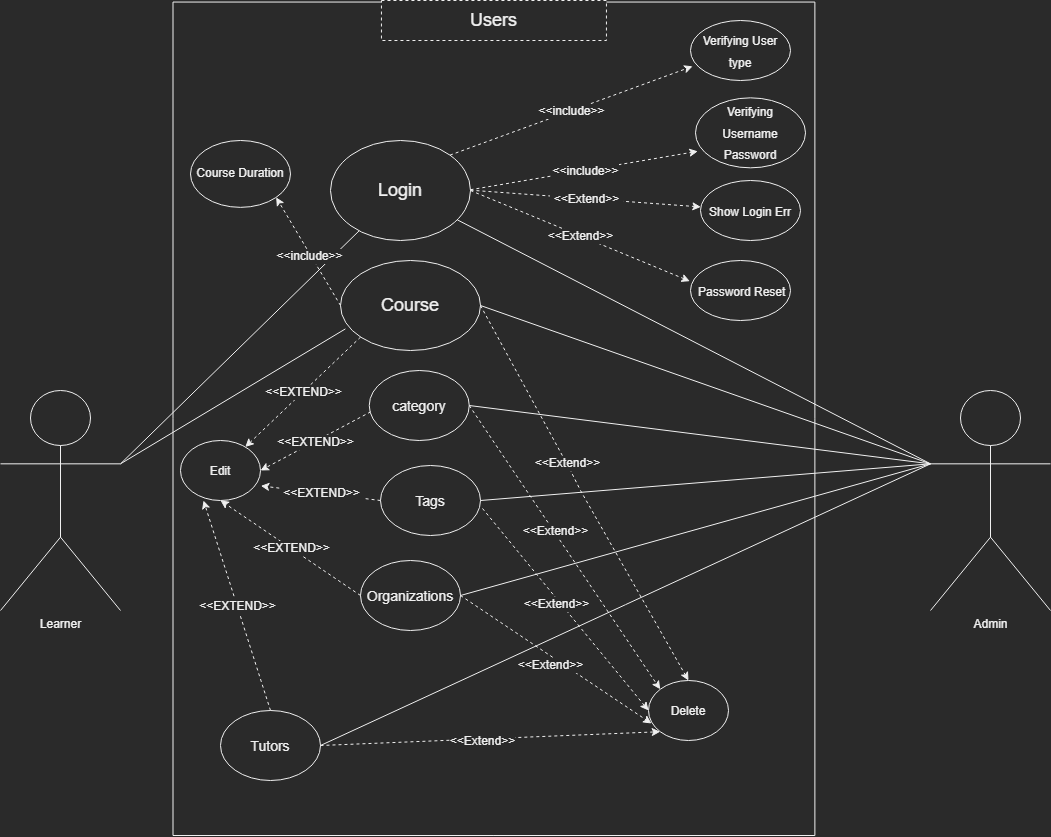

The diagram above was exported from draw.io. Its source (the exported page's mxGraphModel, read from the mxfile embedded in the PNG):
<mxGraphModel dx="2090" dy="576" grid="1" gridSize="10" guides="1" tooltips="1" connect="1" arrows="1" fold="1" page="1" pageScale="1" pageWidth="850" pageHeight="1100" math="0" shadow="0">
  <root>
    <mxCell id="0" />
    <mxCell id="1" parent="0" />
    <mxCell id="bR9iOPS5HTWsGFeIhMIq-2" value="" style="rounded=0;whiteSpace=wrap;html=1;rotation=90;" vertex="1" parent="1">
      <mxGeometry x="-33.28" y="117.34" width="833.45" height="641.88" as="geometry" />
    </mxCell>
    <mxCell id="bR9iOPS5HTWsGFeIhMIq-14" value="Learner" style="shape=umlActor;verticalLabelPosition=bottom;verticalAlign=top;html=1;outlineConnect=0;" vertex="1" parent="1">
      <mxGeometry x="-110" y="410" width="120" height="220" as="geometry" />
    </mxCell>
    <mxCell id="bR9iOPS5HTWsGFeIhMIq-21" value="Admin" style="shape=umlActor;verticalLabelPosition=bottom;verticalAlign=top;html=1;outlineConnect=0;" vertex="1" parent="1">
      <mxGeometry x="820" y="410" width="120" height="220" as="geometry" />
    </mxCell>
    <mxCell id="bR9iOPS5HTWsGFeIhMIq-30" value="&lt;font style=&quot;font-size: 18px;&quot;&gt;Users&lt;/font&gt;" style="rounded=0;whiteSpace=wrap;html=1;dashed=1;" vertex="1" parent="1">
      <mxGeometry x="270.95" y="20" width="225" height="40" as="geometry" />
    </mxCell>
    <mxCell id="bR9iOPS5HTWsGFeIhMIq-31" value="Login" style="ellipse;whiteSpace=wrap;html=1;fontSize=18;" vertex="1" parent="1">
      <mxGeometry x="220" y="160" width="140" height="100" as="geometry" />
    </mxCell>
    <mxCell id="bR9iOPS5HTWsGFeIhMIq-33" value="" style="endArrow=none;html=1;rounded=0;fontSize=18;exitX=1;exitY=0.3333333333333333;exitDx=0;exitDy=0;exitPerimeter=0;" edge="1" parent="1" source="bR9iOPS5HTWsGFeIhMIq-14" target="bR9iOPS5HTWsGFeIhMIq-31">
      <mxGeometry width="50" height="50" relative="1" as="geometry">
        <mxPoint x="10" y="480" as="sourcePoint" />
        <mxPoint x="60" y="430" as="targetPoint" />
      </mxGeometry>
    </mxCell>
    <mxCell id="bR9iOPS5HTWsGFeIhMIq-34" value="" style="endArrow=none;html=1;rounded=0;fontSize=18;exitX=0;exitY=0.3333333333333333;exitDx=0;exitDy=0;exitPerimeter=0;" edge="1" parent="1" source="bR9iOPS5HTWsGFeIhMIq-21" target="bR9iOPS5HTWsGFeIhMIq-31">
      <mxGeometry width="50" height="50" relative="1" as="geometry">
        <mxPoint x="770" y="470" as="sourcePoint" />
        <mxPoint x="820" y="420" as="targetPoint" />
      </mxGeometry>
    </mxCell>
    <mxCell id="bR9iOPS5HTWsGFeIhMIq-35" value="&lt;font style=&quot;font-size: 12px;&quot;&gt;Verifying&lt;br&gt;Username Password&lt;/font&gt;" style="ellipse;whiteSpace=wrap;html=1;fontSize=18;" vertex="1" parent="1">
      <mxGeometry x="585" y="117.34" width="110" height="70" as="geometry" />
    </mxCell>
    <mxCell id="bR9iOPS5HTWsGFeIhMIq-36" value="&lt;font style=&quot;font-size: 12px;&quot;&gt;Show Login Err&lt;/font&gt;" style="ellipse;whiteSpace=wrap;html=1;fontSize=18;" vertex="1" parent="1">
      <mxGeometry x="590" y="200" width="100" height="60" as="geometry" />
    </mxCell>
    <mxCell id="bR9iOPS5HTWsGFeIhMIq-37" value="&lt;font style=&quot;font-size: 12px;&quot;&gt;&amp;nbsp;Password Reset&lt;/font&gt;" style="ellipse;whiteSpace=wrap;html=1;fontSize=18;" vertex="1" parent="1">
      <mxGeometry x="580" y="280" width="100" height="60" as="geometry" />
    </mxCell>
    <mxCell id="bR9iOPS5HTWsGFeIhMIq-38" value="" style="endArrow=classic;html=1;rounded=0;fontSize=12;entryX=0.021;entryY=0.764;entryDx=0;entryDy=0;entryPerimeter=0;dashed=1;" edge="1" parent="1" target="bR9iOPS5HTWsGFeIhMIq-35">
      <mxGeometry relative="1" as="geometry">
        <mxPoint x="360" y="209.23" as="sourcePoint" />
        <mxPoint x="520" y="209.23" as="targetPoint" />
      </mxGeometry>
    </mxCell>
    <mxCell id="bR9iOPS5HTWsGFeIhMIq-39" value="&amp;lt;&amp;lt;include&amp;gt;&amp;gt;" style="edgeLabel;resizable=0;html=1;align=center;verticalAlign=middle;fontSize=12;" connectable="0" vertex="1" parent="bR9iOPS5HTWsGFeIhMIq-38">
      <mxGeometry relative="1" as="geometry" />
    </mxCell>
    <mxCell id="bR9iOPS5HTWsGFeIhMIq-41" value="" style="endArrow=classic;html=1;rounded=0;fontSize=12;dashed=1;" edge="1" parent="1" target="bR9iOPS5HTWsGFeIhMIq-36">
      <mxGeometry relative="1" as="geometry">
        <mxPoint x="360" y="209.7" as="sourcePoint" />
        <mxPoint x="520" y="209.7" as="targetPoint" />
      </mxGeometry>
    </mxCell>
    <mxCell id="bR9iOPS5HTWsGFeIhMIq-42" value="&amp;nbsp;&amp;lt;&amp;lt;Extend&amp;gt;&amp;gt;&amp;nbsp;" style="edgeLabel;resizable=0;html=1;align=center;verticalAlign=middle;fontSize=12;" connectable="0" vertex="1" parent="bR9iOPS5HTWsGFeIhMIq-41">
      <mxGeometry relative="1" as="geometry" />
    </mxCell>
    <mxCell id="bR9iOPS5HTWsGFeIhMIq-44" value="" style="endArrow=classic;html=1;rounded=0;fontSize=12;entryX=-0.006;entryY=0.345;entryDx=0;entryDy=0;entryPerimeter=0;dashed=1;" edge="1" parent="1" target="bR9iOPS5HTWsGFeIhMIq-37">
      <mxGeometry relative="1" as="geometry">
        <mxPoint x="360" y="210" as="sourcePoint" />
        <mxPoint x="550" y="250" as="targetPoint" />
      </mxGeometry>
    </mxCell>
    <mxCell id="bR9iOPS5HTWsGFeIhMIq-45" value="&amp;nbsp;&amp;lt;&amp;lt;Extend&amp;gt;&amp;gt;&amp;nbsp;" style="edgeLabel;resizable=0;html=1;align=center;verticalAlign=middle;fontSize=12;" connectable="0" vertex="1" parent="bR9iOPS5HTWsGFeIhMIq-44">
      <mxGeometry relative="1" as="geometry" />
    </mxCell>
    <mxCell id="bR9iOPS5HTWsGFeIhMIq-47" value="&lt;font style=&quot;font-size: 18px;&quot;&gt;Course&lt;/font&gt;" style="ellipse;whiteSpace=wrap;html=1;fontSize=12;" vertex="1" parent="1">
      <mxGeometry x="230" y="280" width="140" height="90" as="geometry" />
    </mxCell>
    <mxCell id="bR9iOPS5HTWsGFeIhMIq-48" value="" style="endArrow=none;html=1;rounded=0;fontSize=18;entryX=0.035;entryY=0.76;entryDx=0;entryDy=0;entryPerimeter=0;exitX=1;exitY=0.3333333333333333;exitDx=0;exitDy=0;exitPerimeter=0;" edge="1" parent="1" source="bR9iOPS5HTWsGFeIhMIq-14" target="bR9iOPS5HTWsGFeIhMIq-47">
      <mxGeometry width="50" height="50" relative="1" as="geometry">
        <mxPoint x="40" y="500" as="sourcePoint" />
        <mxPoint x="90" y="450" as="targetPoint" />
      </mxGeometry>
    </mxCell>
    <mxCell id="bR9iOPS5HTWsGFeIhMIq-49" value="" style="endArrow=none;html=1;rounded=0;fontSize=18;entryX=1;entryY=0.5;entryDx=0;entryDy=0;exitX=0;exitY=0.3333333333333333;exitDx=0;exitDy=0;exitPerimeter=0;" edge="1" parent="1" source="bR9iOPS5HTWsGFeIhMIq-21" target="bR9iOPS5HTWsGFeIhMIq-47">
      <mxGeometry width="50" height="50" relative="1" as="geometry">
        <mxPoint x="510" y="470" as="sourcePoint" />
        <mxPoint x="560" y="420" as="targetPoint" />
      </mxGeometry>
    </mxCell>
    <mxCell id="bR9iOPS5HTWsGFeIhMIq-50" value="&lt;font style=&quot;font-size: 14px;&quot;&gt;category&lt;/font&gt;" style="ellipse;whiteSpace=wrap;html=1;fontSize=18;" vertex="1" parent="1">
      <mxGeometry x="258.75" y="390" width="100" height="70" as="geometry" />
    </mxCell>
    <mxCell id="bR9iOPS5HTWsGFeIhMIq-51" value="" style="endArrow=none;html=1;rounded=0;fontSize=14;entryX=1;entryY=0.5;entryDx=0;entryDy=0;exitX=0;exitY=0.3333333333333333;exitDx=0;exitDy=0;exitPerimeter=0;" edge="1" parent="1" source="bR9iOPS5HTWsGFeIhMIq-21" target="bR9iOPS5HTWsGFeIhMIq-50">
      <mxGeometry width="50" height="50" relative="1" as="geometry">
        <mxPoint x="450" y="550" as="sourcePoint" />
        <mxPoint x="500" y="500" as="targetPoint" />
      </mxGeometry>
    </mxCell>
    <mxCell id="bR9iOPS5HTWsGFeIhMIq-52" value="&lt;font style=&quot;font-size: 14px;&quot;&gt;Tags&lt;/font&gt;" style="ellipse;whiteSpace=wrap;html=1;fontSize=18;" vertex="1" parent="1">
      <mxGeometry x="270" y="485" width="100" height="70" as="geometry" />
    </mxCell>
    <mxCell id="bR9iOPS5HTWsGFeIhMIq-53" value="" style="endArrow=none;html=1;rounded=0;fontSize=14;exitX=1;exitY=0.5;exitDx=0;exitDy=0;entryX=0;entryY=0.3333333333333333;entryDx=0;entryDy=0;entryPerimeter=0;" edge="1" parent="1" source="bR9iOPS5HTWsGFeIhMIq-52" target="bR9iOPS5HTWsGFeIhMIq-21">
      <mxGeometry width="50" height="50" relative="1" as="geometry">
        <mxPoint x="420" y="550" as="sourcePoint" />
        <mxPoint x="470" y="500" as="targetPoint" />
      </mxGeometry>
    </mxCell>
    <mxCell id="bR9iOPS5HTWsGFeIhMIq-54" value="&lt;font style=&quot;font-size: 14px;&quot;&gt;Organizations&lt;/font&gt;" style="ellipse;whiteSpace=wrap;html=1;fontSize=18;" vertex="1" parent="1">
      <mxGeometry x="250" y="580" width="100" height="70" as="geometry" />
    </mxCell>
    <mxCell id="bR9iOPS5HTWsGFeIhMIq-55" value="" style="endArrow=none;html=1;rounded=0;fontSize=14;entryX=0;entryY=0.3333333333333333;entryDx=0;entryDy=0;entryPerimeter=0;exitX=1;exitY=0.5;exitDx=0;exitDy=0;" edge="1" parent="1" source="bR9iOPS5HTWsGFeIhMIq-54" target="bR9iOPS5HTWsGFeIhMIq-21">
      <mxGeometry width="50" height="50" relative="1" as="geometry">
        <mxPoint x="440" y="620" as="sourcePoint" />
        <mxPoint x="490" y="570" as="targetPoint" />
      </mxGeometry>
    </mxCell>
    <mxCell id="bR9iOPS5HTWsGFeIhMIq-56" value="&lt;font style=&quot;font-size: 14px;&quot;&gt;Tutors&lt;/font&gt;" style="ellipse;whiteSpace=wrap;html=1;fontSize=18;" vertex="1" parent="1">
      <mxGeometry x="110" y="730" width="100" height="70" as="geometry" />
    </mxCell>
    <mxCell id="bR9iOPS5HTWsGFeIhMIq-57" value="" style="endArrow=none;html=1;rounded=0;fontSize=14;entryX=0;entryY=0.3333333333333333;entryDx=0;entryDy=0;entryPerimeter=0;exitX=1;exitY=0.5;exitDx=0;exitDy=0;" edge="1" parent="1" source="bR9iOPS5HTWsGFeIhMIq-56" target="bR9iOPS5HTWsGFeIhMIq-21">
      <mxGeometry width="50" height="50" relative="1" as="geometry">
        <mxPoint x="360" y="690" as="sourcePoint" />
        <mxPoint x="410" y="640" as="targetPoint" />
      </mxGeometry>
    </mxCell>
    <mxCell id="bR9iOPS5HTWsGFeIhMIq-58" value="&lt;font style=&quot;font-size: 12px;&quot;&gt;Edit&lt;/font&gt;" style="ellipse;whiteSpace=wrap;html=1;fontSize=14;" vertex="1" parent="1">
      <mxGeometry x="70" y="460" width="80" height="60" as="geometry" />
    </mxCell>
    <mxCell id="bR9iOPS5HTWsGFeIhMIq-59" value="&lt;font style=&quot;font-size: 12px;&quot;&gt;Delete&lt;/font&gt;" style="ellipse;whiteSpace=wrap;html=1;fontSize=14;" vertex="1" parent="1">
      <mxGeometry x="538" y="700" width="80" height="60" as="geometry" />
    </mxCell>
    <mxCell id="bR9iOPS5HTWsGFeIhMIq-60" value="" style="endArrow=classic;html=1;rounded=0;fontSize=12;exitX=0;exitY=1;exitDx=0;exitDy=0;dashed=1;" edge="1" parent="1" source="bR9iOPS5HTWsGFeIhMIq-47" target="bR9iOPS5HTWsGFeIhMIq-58">
      <mxGeometry relative="1" as="geometry">
        <mxPoint x="300" y="520" as="sourcePoint" />
        <mxPoint x="460" y="520" as="targetPoint" />
      </mxGeometry>
    </mxCell>
    <mxCell id="bR9iOPS5HTWsGFeIhMIq-61" value="&amp;nbsp;&amp;lt;&amp;lt;EXTEND&amp;gt;&amp;gt;&amp;nbsp;" style="edgeLabel;resizable=0;html=1;align=center;verticalAlign=middle;fontSize=12;" connectable="0" vertex="1" parent="bR9iOPS5HTWsGFeIhMIq-60">
      <mxGeometry relative="1" as="geometry" />
    </mxCell>
    <mxCell id="bR9iOPS5HTWsGFeIhMIq-63" value="" style="endArrow=classic;html=1;rounded=0;fontSize=12;exitX=0.015;exitY=0.59;exitDx=0;exitDy=0;exitPerimeter=0;entryX=1;entryY=0.5;entryDx=0;entryDy=0;dashed=1;" edge="1" parent="1" source="bR9iOPS5HTWsGFeIhMIq-50" target="bR9iOPS5HTWsGFeIhMIq-58">
      <mxGeometry relative="1" as="geometry">
        <mxPoint x="243.21252531694174" y="458.9998051533949" as="sourcePoint" />
        <mxPoint x="150" y="500" as="targetPoint" />
      </mxGeometry>
    </mxCell>
    <mxCell id="bR9iOPS5HTWsGFeIhMIq-64" value="&amp;nbsp;&amp;lt;&amp;lt;EXTEND&amp;gt;&amp;gt;&amp;nbsp;" style="edgeLabel;resizable=0;html=1;align=center;verticalAlign=middle;fontSize=12;" connectable="0" vertex="1" parent="bR9iOPS5HTWsGFeIhMIq-63">
      <mxGeometry relative="1" as="geometry" />
    </mxCell>
    <mxCell id="bR9iOPS5HTWsGFeIhMIq-65" value="" style="endArrow=classic;html=1;rounded=0;fontSize=12;exitX=0;exitY=0.5;exitDx=0;exitDy=0;entryX=1.004;entryY=0.756;entryDx=0;entryDy=0;entryPerimeter=0;dashed=1;" edge="1" parent="1" source="bR9iOPS5HTWsGFeIhMIq-52" target="bR9iOPS5HTWsGFeIhMIq-58">
      <mxGeometry relative="1" as="geometry">
        <mxPoint x="243.21252531694174" y="528.7498051533948" as="sourcePoint" />
        <mxPoint x="130.00273001439584" y="619.998341952718" as="targetPoint" />
      </mxGeometry>
    </mxCell>
    <mxCell id="bR9iOPS5HTWsGFeIhMIq-66" value="&amp;nbsp;&amp;lt;&amp;lt;EXTEND&amp;gt;&amp;gt;&amp;nbsp;" style="edgeLabel;resizable=0;html=1;align=center;verticalAlign=middle;fontSize=12;" connectable="0" vertex="1" parent="bR9iOPS5HTWsGFeIhMIq-65">
      <mxGeometry relative="1" as="geometry" />
    </mxCell>
    <mxCell id="bR9iOPS5HTWsGFeIhMIq-67" value="" style="endArrow=classic;html=1;rounded=0;fontSize=12;exitX=0;exitY=0.5;exitDx=0;exitDy=0;entryX=0.5;entryY=1;entryDx=0;entryDy=0;dashed=1;" edge="1" parent="1" source="bR9iOPS5HTWsGFeIhMIq-54" target="bR9iOPS5HTWsGFeIhMIq-58">
      <mxGeometry relative="1" as="geometry">
        <mxPoint x="243.21252531694174" y="569.9998051533948" as="sourcePoint" />
        <mxPoint x="130.00273001439584" y="661.248341952718" as="targetPoint" />
      </mxGeometry>
    </mxCell>
    <mxCell id="bR9iOPS5HTWsGFeIhMIq-68" value="&amp;nbsp;&amp;lt;&amp;lt;EXTEND&amp;gt;&amp;gt;&amp;nbsp;" style="edgeLabel;resizable=0;html=1;align=center;verticalAlign=middle;fontSize=12;" connectable="0" vertex="1" parent="bR9iOPS5HTWsGFeIhMIq-67">
      <mxGeometry relative="1" as="geometry" />
    </mxCell>
    <mxCell id="bR9iOPS5HTWsGFeIhMIq-69" value="" style="endArrow=classic;html=1;rounded=0;fontSize=12;exitX=0.5;exitY=0;exitDx=0;exitDy=0;entryX=0.288;entryY=1;entryDx=0;entryDy=0;entryPerimeter=0;dashed=1;" edge="1" parent="1" source="bR9iOPS5HTWsGFeIhMIq-56" target="bR9iOPS5HTWsGFeIhMIq-58">
      <mxGeometry relative="1" as="geometry">
        <mxPoint x="260" y="695" as="sourcePoint" />
        <mxPoint x="120" y="610" as="targetPoint" />
      </mxGeometry>
    </mxCell>
    <mxCell id="bR9iOPS5HTWsGFeIhMIq-70" value="&amp;nbsp;&amp;lt;&amp;lt;EXTEND&amp;gt;&amp;gt;&amp;nbsp;" style="edgeLabel;resizable=0;html=1;align=center;verticalAlign=middle;fontSize=12;" connectable="0" vertex="1" parent="bR9iOPS5HTWsGFeIhMIq-69">
      <mxGeometry relative="1" as="geometry" />
    </mxCell>
    <mxCell id="bR9iOPS5HTWsGFeIhMIq-71" value="" style="endArrow=classic;html=1;rounded=0;fontSize=12;entryX=0.5;entryY=0;entryDx=0;entryDy=0;exitX=1;exitY=0.5;exitDx=0;exitDy=0;dashed=1;" edge="1" parent="1" source="bR9iOPS5HTWsGFeIhMIq-47" target="bR9iOPS5HTWsGFeIhMIq-59">
      <mxGeometry relative="1" as="geometry">
        <mxPoint x="360" y="570" as="sourcePoint" />
        <mxPoint x="520" y="570" as="targetPoint" />
        <Array as="points">
          <mxPoint x="460" y="490" />
          <mxPoint x="470" y="510" />
        </Array>
      </mxGeometry>
    </mxCell>
    <mxCell id="bR9iOPS5HTWsGFeIhMIq-72" value="&amp;lt;&amp;lt;Extend&amp;gt;&amp;gt;" style="edgeLabel;resizable=0;html=1;align=center;verticalAlign=middle;fontSize=12;" connectable="0" vertex="1" parent="bR9iOPS5HTWsGFeIhMIq-71">
      <mxGeometry relative="1" as="geometry">
        <mxPoint x="-16" y="-31" as="offset" />
      </mxGeometry>
    </mxCell>
    <mxCell id="bR9iOPS5HTWsGFeIhMIq-76" value="" style="endArrow=classic;html=1;rounded=0;fontSize=12;entryX=0;entryY=0;entryDx=0;entryDy=0;exitX=1;exitY=0.5;exitDx=0;exitDy=0;dashed=1;" edge="1" parent="1" source="bR9iOPS5HTWsGFeIhMIq-50" target="bR9iOPS5HTWsGFeIhMIq-59">
      <mxGeometry relative="1" as="geometry">
        <mxPoint x="360" y="550" as="sourcePoint" />
        <mxPoint x="550" y="651.7391304347826" as="targetPoint" />
      </mxGeometry>
    </mxCell>
    <mxCell id="bR9iOPS5HTWsGFeIhMIq-77" value="&amp;lt;&amp;lt;Extend&amp;gt;&amp;gt;" style="edgeLabel;resizable=0;html=1;align=center;verticalAlign=middle;fontSize=12;" connectable="0" vertex="1" parent="bR9iOPS5HTWsGFeIhMIq-76">
      <mxGeometry relative="1" as="geometry">
        <mxPoint x="-10" y="-17" as="offset" />
      </mxGeometry>
    </mxCell>
    <mxCell id="bR9iOPS5HTWsGFeIhMIq-79" value="" style="endArrow=classic;html=1;rounded=0;fontSize=12;entryX=0;entryY=0.5;entryDx=0;entryDy=0;exitX=1.02;exitY=0.614;exitDx=0;exitDy=0;exitPerimeter=0;dashed=1;" edge="1" parent="1" source="bR9iOPS5HTWsGFeIhMIq-52" target="bR9iOPS5HTWsGFeIhMIq-59">
      <mxGeometry relative="1" as="geometry">
        <mxPoint x="350" y="536.21" as="sourcePoint" />
        <mxPoint x="549.7157287525379" y="799.9967965644034" as="targetPoint" />
      </mxGeometry>
    </mxCell>
    <mxCell id="bR9iOPS5HTWsGFeIhMIq-80" value="&amp;lt;&amp;lt;Extend&amp;gt;&amp;gt;" style="edgeLabel;resizable=0;html=1;align=center;verticalAlign=middle;fontSize=12;" connectable="0" vertex="1" parent="bR9iOPS5HTWsGFeIhMIq-79">
      <mxGeometry relative="1" as="geometry">
        <mxPoint x="-10" y="-6" as="offset" />
      </mxGeometry>
    </mxCell>
    <mxCell id="bR9iOPS5HTWsGFeIhMIq-81" value="" style="endArrow=classic;html=1;rounded=0;fontSize=12;entryX=0.038;entryY=0.717;entryDx=0;entryDy=0;exitX=1;exitY=0.5;exitDx=0;exitDy=0;entryPerimeter=0;dashed=1;" edge="1" parent="1" source="bR9iOPS5HTWsGFeIhMIq-54" target="bR9iOPS5HTWsGFeIhMIq-59">
      <mxGeometry relative="1" as="geometry">
        <mxPoint x="360" y="650" as="sourcePoint" />
        <mxPoint x="559.7157287525379" y="913.7867965644034" as="targetPoint" />
      </mxGeometry>
    </mxCell>
    <mxCell id="bR9iOPS5HTWsGFeIhMIq-82" value="&amp;lt;&amp;lt;Extend&amp;gt;&amp;gt;" style="edgeLabel;resizable=0;html=1;align=center;verticalAlign=middle;fontSize=12;" connectable="0" vertex="1" parent="bR9iOPS5HTWsGFeIhMIq-81">
      <mxGeometry relative="1" as="geometry">
        <mxPoint x="-6" y="6" as="offset" />
      </mxGeometry>
    </mxCell>
    <mxCell id="bR9iOPS5HTWsGFeIhMIq-83" value="" style="endArrow=classic;html=1;rounded=0;fontSize=12;entryX=0;entryY=1;entryDx=0;entryDy=0;exitX=1;exitY=0.5;exitDx=0;exitDy=0;dashed=1;" edge="1" parent="1" source="bR9iOPS5HTWsGFeIhMIq-56" target="bR9iOPS5HTWsGFeIhMIq-59">
      <mxGeometry relative="1" as="geometry">
        <mxPoint x="219.999999999995" y="760" as="sourcePoint" />
        <mxPoint x="411.03999999999996" y="878.02" as="targetPoint" />
      </mxGeometry>
    </mxCell>
    <mxCell id="bR9iOPS5HTWsGFeIhMIq-84" value="&amp;lt;&amp;lt;Extend&amp;gt;&amp;gt;" style="edgeLabel;resizable=0;html=1;align=center;verticalAlign=middle;fontSize=12;" connectable="0" vertex="1" parent="bR9iOPS5HTWsGFeIhMIq-83">
      <mxGeometry relative="1" as="geometry">
        <mxPoint x="-9" y="2" as="offset" />
      </mxGeometry>
    </mxCell>
    <mxCell id="bR9iOPS5HTWsGFeIhMIq-136" value="&lt;font style=&quot;font-size: 12px;&quot;&gt;Course Duration&lt;/font&gt;" style="ellipse;whiteSpace=wrap;html=1;fontSize=12;" vertex="1" parent="1">
      <mxGeometry x="80" y="160" width="100" height="66.87" as="geometry" />
    </mxCell>
    <mxCell id="bR9iOPS5HTWsGFeIhMIq-141" value="" style="endArrow=classic;html=1;rounded=0;dashed=1;fontSize=12;entryX=1;entryY=1;entryDx=0;entryDy=0;exitX=0;exitY=0.5;exitDx=0;exitDy=0;" edge="1" parent="1" source="bR9iOPS5HTWsGFeIhMIq-47" target="bR9iOPS5HTWsGFeIhMIq-136">
      <mxGeometry relative="1" as="geometry">
        <mxPoint x="120" y="270" as="sourcePoint" />
        <mxPoint x="280" y="270" as="targetPoint" />
      </mxGeometry>
    </mxCell>
    <mxCell id="bR9iOPS5HTWsGFeIhMIq-142" value="&amp;lt;&amp;lt;include&amp;gt;&amp;gt;" style="edgeLabel;resizable=0;html=1;align=center;verticalAlign=middle;fontSize=12;" connectable="0" vertex="1" parent="bR9iOPS5HTWsGFeIhMIq-141">
      <mxGeometry relative="1" as="geometry">
        <mxPoint y="4" as="offset" />
      </mxGeometry>
    </mxCell>
    <mxCell id="bR9iOPS5HTWsGFeIhMIq-145" value="&lt;font style=&quot;font-size: 12px;&quot;&gt;Verifying User type&lt;/font&gt;" style="ellipse;whiteSpace=wrap;html=1;fontSize=18;" vertex="1" parent="1">
      <mxGeometry x="580" y="40" width="100" height="60" as="geometry" />
    </mxCell>
    <mxCell id="bR9iOPS5HTWsGFeIhMIq-146" value="" style="endArrow=classic;html=1;rounded=0;fontSize=12;entryX=0.021;entryY=0.764;entryDx=0;entryDy=0;entryPerimeter=0;dashed=1;exitX=1;exitY=0;exitDx=0;exitDy=0;" edge="1" parent="1" target="bR9iOPS5HTWsGFeIhMIq-145" source="bR9iOPS5HTWsGFeIhMIq-31">
      <mxGeometry relative="1" as="geometry">
        <mxPoint x="150.00000000000023" y="209.23000000000002" as="sourcePoint" />
        <mxPoint x="310" y="209.23" as="targetPoint" />
      </mxGeometry>
    </mxCell>
    <mxCell id="bR9iOPS5HTWsGFeIhMIq-147" value="&amp;lt;&amp;lt;include&amp;gt;&amp;gt;" style="edgeLabel;resizable=0;html=1;align=center;verticalAlign=middle;fontSize=12;" connectable="0" vertex="1" parent="bR9iOPS5HTWsGFeIhMIq-146">
      <mxGeometry relative="1" as="geometry" />
    </mxCell>
  </root>
</mxGraphModel>